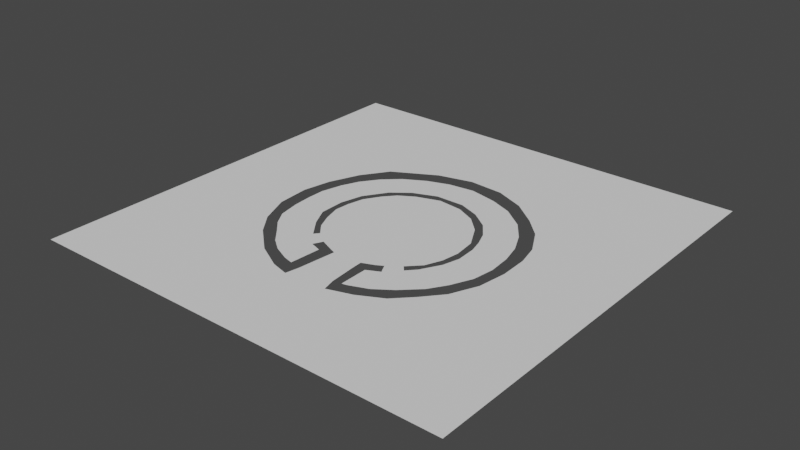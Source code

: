 # Source: meshfinal.blend  (saved by Blender 3.4.6; exported with 4.5.12 LTS)
import bpy
from mathutils import Matrix  # noqa: F401  (used for matrix-valued properties, if any)

bpy.ops.wm.read_factory_settings(use_empty=True)
scene = bpy.context.scene
scene.name = 'Scene'

# ---- collections
col_collection = bpy.data.collections.new('Collection'); scene.collection.children.link(col_collection)

# ---- world
world_world = bpy.data.worlds.new('World'); scene.world = world_world
world_world.use_nodes = True; world_world.node_tree.nodes.clear()
_N = world_world.node_tree.nodes; _L = world_world.node_tree.links
n0 = _N.new('ShaderNodeOutputWorld'); n0.name = 'World Output'; n0.location = (300, 300)
n1 = _N.new('ShaderNodeBackground'); n1.name = 'Background'; n1.location = (10, 300)
n1.inputs[0].default_value = (0.05088, 0.05088, 0.05088, 1.0)
_L.new(n1.outputs[0], n0.inputs[0])
n0.is_active_output = True
world_world.color = (0.05088, 0.05088, 0.05088)
world_world.use_sun_shadow = False
world_world.sun_shadow_jitter_overblur = 0.0

# ---- meshes
me_plane = bpy.data.meshes.new('Plane')
me_plane.from_pydata([(-1.0, -1.0, -0.08417), (1.0, -1.0, -0.08417), (-1.0, 1.0, -0.08417), (1.0, 1.0, -0.08417), (-0.07956, -0.5881, -0.08417), (-0.06782, -0.5278, -0.08417), (-0.1676, -0.502, -0.08417), (-0.2427, -0.4675, -0.08417), (-0.3005, -0.4237, -0.08417), (-0.3575, -0.3581, -0.08417), (-0.408, -0.3038, -0.08417), (-0.4482, -0.2374, -0.08417), (-0.467, -0.1394, -0.08417), (-0.473, -0.04936, -0.08417), (-0.4714, 0.03359, -0.08417), (-0.4474, 0.1292, -0.08417), (-0.4124, 0.2091, -0.08417), (-0.3553, 0.2876, -0.08417), (-0.2829, 0.3543, -0.08417), (-0.1826, 0.4106, -0.08417), (-0.08197, 0.4448, -0.08417), (0.03657, 0.459, -0.08417), (0.1654, 0.4321, -0.08417), (0.2694, 0.3908, -0.08417), (0.3712, 0.3138, -0.08417), (0.4377, 0.2257, -0.08417), (0.4819, 0.1347, -0.08417), (0.5055, 0.04149, -0.08417), (0.5142, -0.06358, -0.08417), (0.5002, -0.1639, -0.08417), (0.4566, -0.2614, -0.08417), (0.4073, -0.3392, -0.08417), (0.3266, -0.4167, -0.08417), (0.2476, -0.4722, -0.08417), (0.161, -0.5059, -0.08417), (0.1013, -0.5169, -0.08417), (0.1169, -0.5779, -0.08417), (0.231, -0.5419, -0.08417), (0.3424, -0.484, -0.08417), (0.421, -0.4034, -0.08417), (0.4946, -0.3164, -0.08417), (0.5483, -0.1931, -0.08417), (0.567, -0.06042, -0.08417), (0.5629, 0.06993, -0.08417), (0.5393, 0.1718, -0.08417), (0.4749, 0.29, -0.08417), (0.3881, 0.3765, -0.08417), (0.2761, 0.4638, -0.08417), (0.1392, 0.5201, -0.08417), (-0.02235, 0.5313, -0.08417), (-0.1809, 0.4916, -0.08417), (-0.3765, 0.3836, -0.08417), (-0.4584, 0.2638, -0.08417), (-0.5152, 0.1236, -0.08417), (-0.5413, -0.007491, -0.08417), (-0.5321, -0.1584, -0.08417), (-0.4758, -0.2975, -0.08417), (-0.4029, -0.3947, -0.08417), (-0.2846, -0.5004, -0.08417), (-0.1619, -0.5662, -0.08417), (0.09035, -0.3916, -0.08417), (0.138, -0.376, -0.08417), (0.1971, -0.3464, -0.08417), (0.188, -0.33, -0.08417), (0.1749, -0.3037, -0.08417), (0.1445, -0.321, -0.08417), (0.08788, -0.3439, -0.08417), (0.2562, -0.284, -0.08417), (0.2942, -0.2426, -0.08417), (0.3432, -0.1536, -0.08417), (0.3636, -0.07354, -0.08417), (0.3585, 0.02009, -0.08417), (0.3432, 0.07967, -0.08417), (0.3159, 0.1478, -0.08417), (0.2648, 0.2176, -0.08417), (0.1831, 0.2771, -0.08417), (0.08609, 0.3146, -0.08417), (-0.04839, 0.3146, -0.08417), (-0.1573, 0.272, -0.08417), (-0.2374, 0.2091, -0.08417), (-0.3055, 0.1052, -0.08417), (-0.331, 0.001362, -0.08417), (-0.3293, -0.1161, -0.08417), (-0.285, -0.2029, -0.08417), (-0.222, -0.2863, -0.08417), (-0.2033, -0.2642, -0.08417), (-0.2476, -0.2114, -0.08417), (-0.2782, -0.1433, -0.08417), (-0.302, -0.06163, -0.08417), (-0.2969, 0.008172, -0.08417), (-0.2799, 0.08478, -0.08417), (-0.2357, 0.1563, -0.08417), (-0.1897, 0.2091, -0.08417), (-0.1199, 0.2516, -0.08417), (-0.01264, 0.2874, -0.08417), (0.1014, 0.2754, -0.08417), (0.1916, 0.2329, -0.08417), (0.2631, 0.1631, -0.08417), (0.321, 0.05754, -0.08417), (0.3329, -0.0429, -0.08417), (0.321, -0.1246, -0.08417), (0.2904, -0.2012, -0.08417), (0.2342, -0.2591, -0.08417), (-0.04826, -0.3483, -0.08417), (-0.1636, -0.3519, -0.08417), (-0.1029, -0.3255, -0.08417), (-0.142, -0.3085, -0.08417), (0.1398, -0.5098, -0.08417), (-0.1107, -0.3695, -0.08417), (-0.1214, -0.514, -0.08417)], [], [(0, 1, 42, 41, 40, 39, 38, 37, 36, 35, 60, 66, 103, 5, 4, 59, 58, 57, 56, 55, 54), (14, 81, 80, 79, 78, 77, 76, 75, 74, 73, 72, 71, 70, 28, 27, 26, 25, 24, 23, 22, 21, 20, 19, 18, 17, 16, 15), (53, 52, 51, 50, 49, 48, 47, 46, 45, 44, 43, 42, 1, 3, 2, 0, 54), (9, 104, 106, 105, 103, 66, 65, 64, 63, 62, 32, 31, 30, 29, 28, 70, 69, 68, 67, 102, 101, 100, 99, 98, 97, 96, 95, 94, 93, 92, 91, 90, 89, 88, 87, 86, 85, 84, 83, 82, 81, 14, 13, 12, 11, 10), (61, 107, 34, 33, 32, 62), (109, 108, 104, 9, 8, 7, 6)])
_uv = me_plane.uv_layers.new(name='UVMap')
_uv.uv.foreach_set('vector', [0.0, 0.0, 1.0, 0.0, 0.7835, 0.4698, 0.7742, 0.4034, 0.7473, 0.3418, 0.7105, 0.2983, 0.6712, 0.258, 0.6155, 0.229, 0.5585, 0.211, 0.5506, 0.2416, 0.5452, 0.3042, 0.5439, 0.328, 0.4759, 0.3259, 0.4661, 0.2361, 0.4602, 0.206, 0.419, 0.2169, 0.3577, 0.2498, 0.2986, 0.3026, 0.2621, 0.3512, 0.234, 0.4208, 0.2293, 0.4963, 0.2643, 0.5168, 0.3345, 0.5007, 0.3473, 0.5526, 0.3813, 0.6045, 0.4213, 0.636, 0.4758, 0.6573, 0.543, 0.6573, 0.5916, 0.6386, 0.6324, 0.6088, 0.658, 0.5739, 0.6716, 0.5398, 0.6792, 0.51, 0.6818, 0.4632, 0.7571, 0.4682, 0.7527, 0.5207, 0.7409, 0.5674, 0.7189, 0.6129, 0.6856, 0.6569, 0.6347, 0.6954, 0.5827, 0.716, 0.5183, 0.7295, 0.459, 0.7224, 0.4087, 0.7053, 0.3586, 0.6771, 0.3224, 0.6438, 0.2938, 0.6045, 0.2763, 0.5646, 0.2424, 0.5618, 0.2708, 0.6319, 0.3118, 0.6918, 0.4096, 0.7458, 0.4888, 0.7656, 0.5696, 0.7601, 0.6381, 0.7319, 0.6941, 0.6883, 0.7375, 0.645, 0.7697, 0.5859, 0.7815, 0.535, 0.7835, 0.4698, 1.0, 0.0, 1.0, 1.0, 0.0, 1.0, 0.0, 0.0, 0.2293, 0.4963, 0.3212, 0.321, 0.4182, 0.324, 0.429, 0.3458, 0.4486, 0.3373, 0.4759, 0.3259, 0.5439, 0.328, 0.5723, 0.3395, 0.5875, 0.3481, 0.594, 0.335, 0.5985, 0.3268, 0.6633, 0.2917, 0.7037, 0.3304, 0.7283, 0.3693, 0.7501, 0.418, 0.7571, 0.4682, 0.6818, 0.4632, 0.6716, 0.4232, 0.6471, 0.3787, 0.6281, 0.358, 0.6171, 0.3704, 0.6452, 0.3994, 0.6605, 0.4377, 0.6665, 0.4786, 0.6605, 0.5288, 0.6316, 0.5815, 0.5958, 0.6164, 0.5507, 0.6377, 0.4937, 0.6437, 0.4401, 0.6258, 0.4052, 0.6045, 0.3822, 0.5781, 0.36, 0.5424, 0.3515, 0.5041, 0.349, 0.4692, 0.3609, 0.4283, 0.3762, 0.3943, 0.3983, 0.3679, 0.389, 0.3568, 0.3575, 0.3985, 0.3354, 0.4419, 0.3345, 0.5007, 0.2643, 0.5168, 0.2635, 0.4753, 0.2665, 0.4303, 0.2759, 0.3813, 0.296, 0.3481, 0.569, 0.312, 0.5699, 0.2451, 0.5805, 0.247, 0.6238, 0.2639, 0.6633, 0.2917, 0.5985, 0.3268, 0.4393, 0.243, 0.4447, 0.3153, 0.4182, 0.324, 0.3212, 0.321, 0.3497, 0.2881, 0.3787, 0.2662, 0.4162, 0.249])
me_plane.update()

# ---- objects
ob_plane = bpy.data.objects.new('Plane', me_plane)

# ---- transforms, parenting, visibility, modifiers, constraints
ob_plane.location = (0.0, 0.0, -8.956)
ob_plane.scale = (255.4, 255.4, 255.4)

# ---- collection membership
col_collection.objects.link(ob_plane)

# ---- scene / render settings (as saved in the file)
scene.frame_start = 1; scene.frame_end = 250; scene.frame_set(1)
scene.render.engine = 'BLENDER_EEVEE_NEXT'
scene.cycles.sampling_pattern = 'TABULATED_SOBOL'
scene.cycles.use_light_tree = False
scene.view_settings.view_transform = 'Filmic'
bpy.context.view_layer.update()

# ---- added for rendering (the .blend has no active camera and no usable light): camera, sun
cam_auto = bpy.data.cameras.new('AutoCamera')
cam_auto.lens = 50.0
cam_auto.sensor_width = 36.0
cam_auto.clip_end = 11729.6
ob_auto_camera = bpy.data.objects.new('AutoCamera', cam_auto)
scene.collection.objects.link(ob_auto_camera)
ob_auto_camera.location = (668.358, -802.03, 504.233)
ob_auto_camera.rotation_euler = (1.09748, -7.21219e-08, 0.694738)
scene.camera = ob_auto_camera
light_auto_sun = bpy.data.lights.new('AutoSun', 'SUN')
light_auto_sun.energy = 3.0
light_auto_sun.angle = 0.0523599
ob_auto_sun = bpy.data.objects.new('AutoSun', light_auto_sun)
scene.collection.objects.link(ob_auto_sun)
ob_auto_sun.rotation_euler = (0.872665, 0.174533, 0.523599)
bpy.context.view_layer.update()
